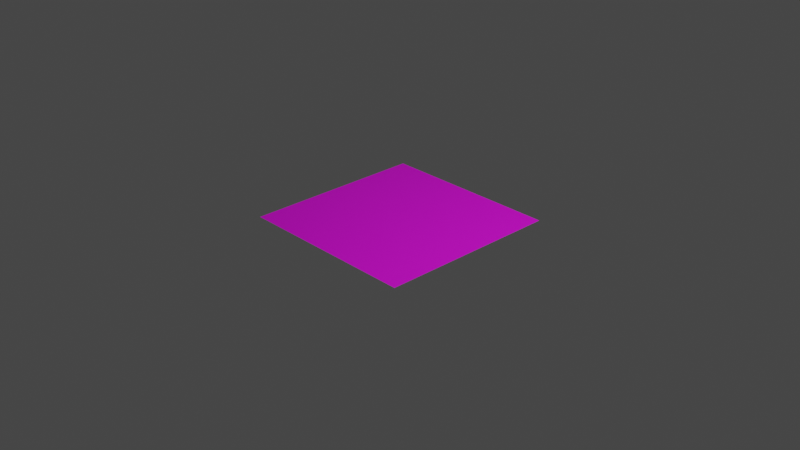 # Source: Plane.blend  (saved by Blender 3.3.6; exported with 4.5.12 LTS)
import bpy
from mathutils import Matrix  # noqa: F401  (used for matrix-valued properties, if any)

bpy.ops.wm.read_factory_settings(use_empty=True)
scene = bpy.context.scene
scene.name = 'Scene'

# ---- collections
col_collection = bpy.data.collections.new('Collection'); scene.collection.children.link(col_collection)

# ---- images (referenced by path relative to the original .blend; pixels are not part of the script)
import os
ASSET_DIR = os.environ.get("B2B_ASSET_DIR", "")  # directory of the original .blend (textures are referenced by path, not embedded)
HERE = os.path.dirname(os.path.abspath(__file__))  # packed textures are extracted next to this script under _unpacked/

def load_image(name, relpath, width, height, colorspace="sRGB"):
    """Load a texture the original file referenced (path relative to the .blend, or extracted next to this script)."""
    p = next((c for c in (os.path.join(HERE, relpath), os.path.join(ASSET_DIR, relpath)) if relpath and os.path.exists(c)), "")
    if p:
        img = bpy.data.images.load(p, check_existing=True)
        img.name = name
    else:  # same state as the original file: an image datablock whose file is absent (Cycles renders it pink)
        img = bpy.data.images.new(name, width, height)
        img.source = "FILE"
        img.filepath = "//" + (relpath or name)
    img.colorspace_settings.name = colorspace
    return img
img_grass = load_image('Grass', 'Grass.png', 1024, 1024, 'sRGB')

# ---- materials (node trees are filled in below, after node groups)
mat_material = bpy.data.materials.new('Material')
mat_material.alpha_threshold = 0.0
mat_material.use_transparent_shadow = False
mat_material.roughness = 0.5
mat_material.line_color = (0.0, 0.0, 0.0, 1.0)

# ---- material node trees
mat_material.use_nodes = True; mat_material.node_tree.nodes.clear()
_N = mat_material.node_tree.nodes; _L = mat_material.node_tree.links
n0 = _N.new('ShaderNodeOutputMaterial'); n0.name = 'Material Output'; n0.location = (300, 300)
n1 = _N.new('ShaderNodeBsdfPrincipled'); n1.name = 'Principled BSDF'; n1.location = (10, 300)
n1.distribution = 'GGX'
n1.subsurface_method = 'RANDOM_WALK_SKIN'
n1.inputs[3].default_value = 1.45
n1.inputs[27].default_value = (0.0, 0.0, 0.0, 1.0)
n1.inputs[28].default_value = 1.0
n2 = _N.new('ShaderNodeTexImage'); n2.name = 'Image Texture'; n2.location = (-280, 280)
n2.image = img_grass
_L.new(n1.outputs[0], n0.inputs[0])
_L.new(n2.outputs[0], n1.inputs[0])
n0.is_active_output = True

# ---- world
world_world = bpy.data.worlds.new('World'); scene.world = world_world
world_world.use_nodes = True; world_world.node_tree.nodes.clear()
_N = world_world.node_tree.nodes; _L = world_world.node_tree.links
n0 = _N.new('ShaderNodeOutputWorld'); n0.name = 'World Output'; n0.location = (300, 300)
n1 = _N.new('ShaderNodeBackground'); n1.name = 'Background'; n1.location = (10, 300)
n1.inputs[0].default_value = (0.05088, 0.05088, 0.05088, 1.0)
_L.new(n1.outputs[0], n0.inputs[0])
n0.is_active_output = True
world_world.color = (0.05088, 0.05088, 0.05088)
world_world.use_sun_shadow = False
world_world.sun_shadow_jitter_overblur = 0.0

# ---- cameras
cam_camera = bpy.data.cameras.new('Camera')
cam_camera.clip_end = 100.0
cam_camera.ortho_scale = 7.314

# ---- lights
light_light = bpy.data.lights.new('Light', 'POINT')
light_light.transmission_factor = 0.0
light_light.energy = 1000.0
light_light.shadow_soft_size = 0.1
light_light.shadow_maximum_resolution = 0.006
light_light.use_absolute_resolution = True

# ---- meshes
me_plane = bpy.data.meshes.new('Plane')
me_plane.from_pydata([(-1.0, -1.0, 0.0), (1.0, -1.0, 0.0), (-1.0, 1.0, 0.0), (1.0, 1.0, 0.0)], [], [(0, 1, 3, 2)])
_uv = me_plane.uv_layers.new(name='UVMap')
_uv.uv.foreach_set('vector', [0.0, 0.0, 1.0, 0.0, 1.0, 1.0, 0.0, 1.0])
me_plane.materials.append(mat_material)
me_plane.update()

# ---- objects
ob_light = bpy.data.objects.new('Light', light_light)
ob_camera = bpy.data.objects.new('Camera', cam_camera)
ob_plane = bpy.data.objects.new('Plane', me_plane)

# ---- transforms, parenting, visibility, modifiers, constraints
ob_light.location = (4.076, 1.005, 5.904)
ob_light.rotation_euler = (0.6503, 0.05522, 1.866)
ob_light.lock_rotations_4d = False
ob_light.empty_display_type = 'ARROWS'
ob_light.color = (0.0, 0.0, 0.0, 0.0)
ob_light.lineart.crease_threshold = 0.0
ob_camera.location = (7.359, -6.926, 4.958)
ob_camera.rotation_euler = (1.109, 0.0, 0.8149)
ob_camera.lock_rotations_4d = False
ob_camera.empty_display_type = 'ARROWS'
ob_camera.color = (0.0, 0.0, 0.0, 0.0)
ob_camera.display_type = 'WIRE'
ob_camera.lineart.crease_threshold = 0.0
ob_plane.location = (0.0, 0.0, 0.0)

# ---- collection membership
col_collection.objects.link(ob_light)
col_collection.objects.link(ob_camera)
col_collection.objects.link(ob_plane)

# ---- scene / render settings (as saved in the file)
scene.camera = ob_camera
scene.frame_start = 1; scene.frame_end = 250; scene.frame_set(1)
scene.render.engine = 'BLENDER_EEVEE_NEXT'
scene.cycles.sampling_pattern = 'TABULATED_SOBOL'
scene.cycles.use_light_tree = False
scene.view_settings.view_transform = 'Filmic'
bpy.context.view_layer.update()
